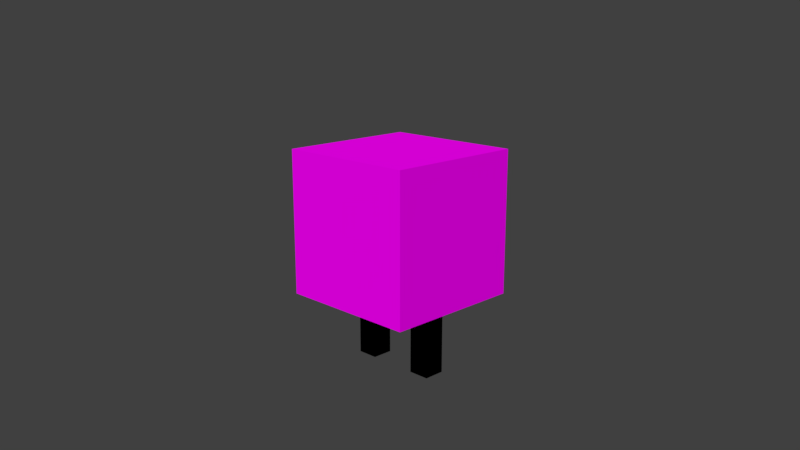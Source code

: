 # Source: Fred.blend  (saved by Blender 2.79.0; exported with 4.5.12 LTS)
import bpy
from mathutils import Matrix  # noqa: F401  (used for matrix-valued properties, if any)

bpy.ops.wm.read_factory_settings(use_empty=True)
scene = bpy.context.scene
scene.name = 'Scene'

# ---- collections
col_collection_1 = bpy.data.collections.new('Collection 1'); scene.collection.children.link(col_collection_1)

# ---- images (referenced by path relative to the original .blend; pixels are not part of the script)
import os
ASSET_DIR = os.environ.get("B2B_ASSET_DIR", "")  # directory of the original .blend (textures are referenced by path, not embedded)
HERE = os.path.dirname(os.path.abspath(__file__))  # packed textures are extracted next to this script under _unpacked/

def load_image(name, relpath, width, height, colorspace="sRGB"):
    """Load a texture the original file referenced (path relative to the .blend, or extracted next to this script)."""
    p = next((c for c in (os.path.join(HERE, relpath), os.path.join(ASSET_DIR, relpath)) if relpath and os.path.exists(c)), "")
    if p:
        img = bpy.data.images.load(p, check_existing=True)
        img.name = name
    else:  # same state as the original file: an image datablock whose file is absent (Cycles renders it pink)
        img = bpy.data.images.new(name, width, height)
        img.source = "FILE"
        img.filepath = "//" + (relpath or name)
    img.colorspace_settings.name = colorspace
    return img
img_player_png_002 = load_image('player.png.002', 'player.png', 1024, 1024, 'sRGB')

# ---- materials (node trees are filled in below, after node groups)
mat_material = bpy.data.materials.new('Material')
mat_material.alpha_threshold = 0.0
mat_material.roughness = 0.5
mat_material.line_color = (0.0, 0.0, 0.0, 1.0)
mat_material_003 = bpy.data.materials.new('Material.003')
mat_material_003.alpha_threshold = 0.0
mat_material_003.roughness = 0.5

# ---- material node trees
mat_material.use_nodes = True; mat_material.node_tree.nodes.clear()
_N = mat_material.node_tree.nodes; _L = mat_material.node_tree.links
n0 = _N.new('ShaderNodeBsdfDiffuse'); n0.name = 'Diffuse BSDF'; n0.location = (10, 300)
n1 = _N.new('ShaderNodeOutputMaterial'); n1.name = 'Material Output'; n1.location = (256, 300)
n2 = _N.new('ShaderNodeTexImage'); n2.name = 'Image Texture'; n2.location = (-195, 330)
n2.width = 140
n2.image = img_player_png_002
_L.new(n0.outputs[0], n1.inputs[0])
_L.new(n2.outputs[0], n0.inputs[0])
n1.is_active_output = True
mat_material_003.use_nodes = True; mat_material_003.node_tree.nodes.clear()
_N = mat_material_003.node_tree.nodes; _L = mat_material_003.node_tree.links
n0 = _N.new('ShaderNodeOutputMaterial'); n0.name = 'Material Output'; n0.location = (300, 300)
n1 = _N.new('ShaderNodeBsdfDiffuse'); n1.name = 'Diffuse BSDF'; n1.location = (10, 300)
n1.inputs[0].default_value = (0.0, 0.0, 0.0, 1.0)
_L.new(n1.outputs[0], n0.inputs[0])
n0.is_active_output = True

# ---- world
world_world = bpy.data.worlds.new('World'); scene.world = world_world
world_world.color = (0.05088, 0.05088, 0.05088)
world_world.use_sun_shadow = False
world_world.sun_shadow_jitter_overblur = 0.0
world_world.cycles.sampling_method = 'MANUAL'

# ---- cameras
cam_camera = bpy.data.cameras.new('Camera')
cam_camera.clip_end = 100.0
cam_camera.lens = 35.0
cam_camera.sensor_width = 32.0
cam_camera.sensor_height = 18.0
cam_camera.ortho_scale = 7.314
cam_camera.dof.focus_distance = 0.0

# ---- meshes
me_cube_002 = bpy.data.meshes.new('Cube.002')
me_cube_002.from_pydata([(-1.0, -1.0, -1.0), (-1.0, -1.0, 1.0), (-1.0, 1.0, -1.0), (-1.0, 1.0, 1.0), (1.0, -1.0, -1.0), (1.0, -1.0, 1.0), (1.0, 1.0, -1.0), (1.0, 1.0, 1.0)], [], [(0, 1, 3, 2), (2, 3, 7, 6), (6, 7, 5, 4), (4, 5, 1, 0), (2, 6, 4, 0), (7, 3, 1, 5)])
_uv = me_cube_002.uv_layers.new(name='UVMap')
_uv.uv.foreach_set('vector', [0.6667, 0.3333, 0.3333, 0.3333, 0.3333, 3.974e-08, 0.6667, 0.0, 0.3333, 0.3333, 1.589e-07, 0.3333, 1.192e-07, 8.941e-08, 0.3333, 2.98e-08, 0.3333, -5.96e-08, 2.484e-07, 2.98e-08, 0.0, 8.941e-08, 0.3333, 0.0, 1.0, -5.96e-08, 1.0, 1.0, 4.172e-07, 1.0, 1.192e-07, 1.192e-07, 1.0, 0.3333, 0.6667, 0.3333, 0.6667, 2.98e-08, 1.0, 0.0, 0.3333, 0.6667, 0.3333, 1.0, 4.967e-08, 1.0, 0.0, 0.6667])
me_cube_002.materials.append(mat_material)
me_cube_002.use_remesh_preserve_volume = False
me_cube_002.use_remesh_preserve_attributes = False
me_cube_002.use_mirror_vertex_groups = False
me_cube_002.update()
me_cube_004 = bpy.data.meshes.new('Cube.004')
me_cube_004.from_pydata([(0.35, -0.15, -2.0), (0.35, -0.15, -1.0), (0.35, 0.15, -2.0), (0.35, 0.15, -1.0), (0.65, -0.15, -2.0), (0.65, -0.15, -1.0), (0.65, 0.15, -2.0), (0.65, 0.15, -1.0)], [], [(0, 1, 3, 2), (2, 3, 7, 6), (6, 7, 5, 4), (4, 5, 1, 0), (2, 6, 4, 0), (7, 3, 1, 5)])
me_cube_004.materials.append(mat_material_003)
me_cube_004.use_remesh_preserve_volume = False
me_cube_004.use_remesh_preserve_attributes = False
me_cube_004.use_mirror_vertex_groups = False
me_cube_004.update()
me_cube_003 = bpy.data.meshes.new('Cube.003')
me_cube_003.from_pydata([(-0.65, -0.15, -2.0), (-0.65, -0.15, -1.0), (-0.65, 0.15, -2.0), (-0.65, 0.15, -1.0), (-0.35, -0.15, -2.0), (-0.35, -0.15, -1.0), (-0.35, 0.15, -2.0), (-0.35, 0.15, -1.0)], [], [(0, 1, 3, 2), (2, 3, 7, 6), (6, 7, 5, 4), (4, 5, 1, 0), (2, 6, 4, 0), (7, 3, 1, 5)])
me_cube_003.materials.append(mat_material_003)
me_cube_003.use_remesh_preserve_volume = False
me_cube_003.use_remesh_preserve_attributes = False
me_cube_003.use_mirror_vertex_groups = False
me_cube_003.update()
me_cube_001 = bpy.data.meshes.new('Cube.001')
me_cube_001.from_pydata([], [], [])
_uv = me_cube_001.uv_layers.new(name='UVMap')
_uv.uv.foreach_set('vector', [])
me_cube_001.use_remesh_preserve_volume = False
me_cube_001.use_remesh_preserve_attributes = False
me_cube_001.use_mirror_vertex_groups = False
me_cube_001.update()

# ---- objects
ob_body = bpy.data.objects.new('Body', me_cube_002)
ob_left_leg = bpy.data.objects.new('Left Leg', me_cube_004)
ob_right_leg = bpy.data.objects.new('Right Leg', me_cube_003)
ob_cube = bpy.data.objects.new('Cube', me_cube_001)
ob_camera = bpy.data.objects.new('Camera', cam_camera)

# ---- transforms, parenting, visibility, modifiers, constraints
ob_body.location = (0.0, 0.0, 0.0)
ob_body.lineart.crease_threshold = 0.0
ob_left_leg.parent = ob_body
ob_left_leg.location = (0.0, 0.0, 0.0)
ob_left_leg.lineart.crease_threshold = 0.0
ob_right_leg.parent = ob_body
ob_right_leg.location = (0.0, 0.0, 0.0)
ob_right_leg.lineart.crease_threshold = 0.0
ob_cube.location = (0.0, 0.0, 0.0)
ob_cube.lineart.crease_threshold = 0.0
ob_camera.location = (8.0, -8.0, 3.0)
ob_camera.rotation_euler = (1.309, 0.0, 0.7854)
ob_camera.lock_rotations_4d = False
ob_camera.empty_display_type = 'ARROWS'
ob_camera.color = (0.0, 0.0, 0.0, 0.0)
ob_camera.display_type = 'WIRE'
ob_camera.lineart.crease_threshold = 0.0

# ---- collection membership
col_collection_1.objects.link(ob_body)
col_collection_1.objects.link(ob_left_leg)
col_collection_1.objects.link(ob_right_leg)
col_collection_1.objects.link(ob_cube)
col_collection_1.objects.link(ob_camera)

# ---- scene / render settings (as saved in the file)
scene.camera = ob_camera
scene.frame_start = 1; scene.frame_end = 250; scene.frame_set(1)
scene.render.engine = 'CYCLES'
scene.render.resolution_percentage = 50
scene.render.dither_intensity = 0.0
scene.cycles.use_denoising = False
scene.cycles.samples = 128
scene.cycles.sampling_pattern = 'TABULATED_SOBOL'
scene.cycles.light_sampling_threshold = 0.0
scene.cycles.use_adaptive_sampling = False
scene.cycles.use_light_tree = False
scene.cycles.blur_glossy = 0.0
scene.cycles.sample_clamp_indirect = 0.0
scene.view_settings.view_transform = 'Standard'
bpy.context.view_layer.update()

# ---- added for rendering (the .blend has no usable light): sun
light_auto_sun = bpy.data.lights.new('AutoSun', 'SUN')
light_auto_sun.energy = 3.0
light_auto_sun.angle = 0.0523599
ob_auto_sun = bpy.data.objects.new('AutoSun', light_auto_sun)
scene.collection.objects.link(ob_auto_sun)
ob_auto_sun.rotation_euler = (0.872665, 0.174533, 0.523599)
bpy.context.view_layer.update()
